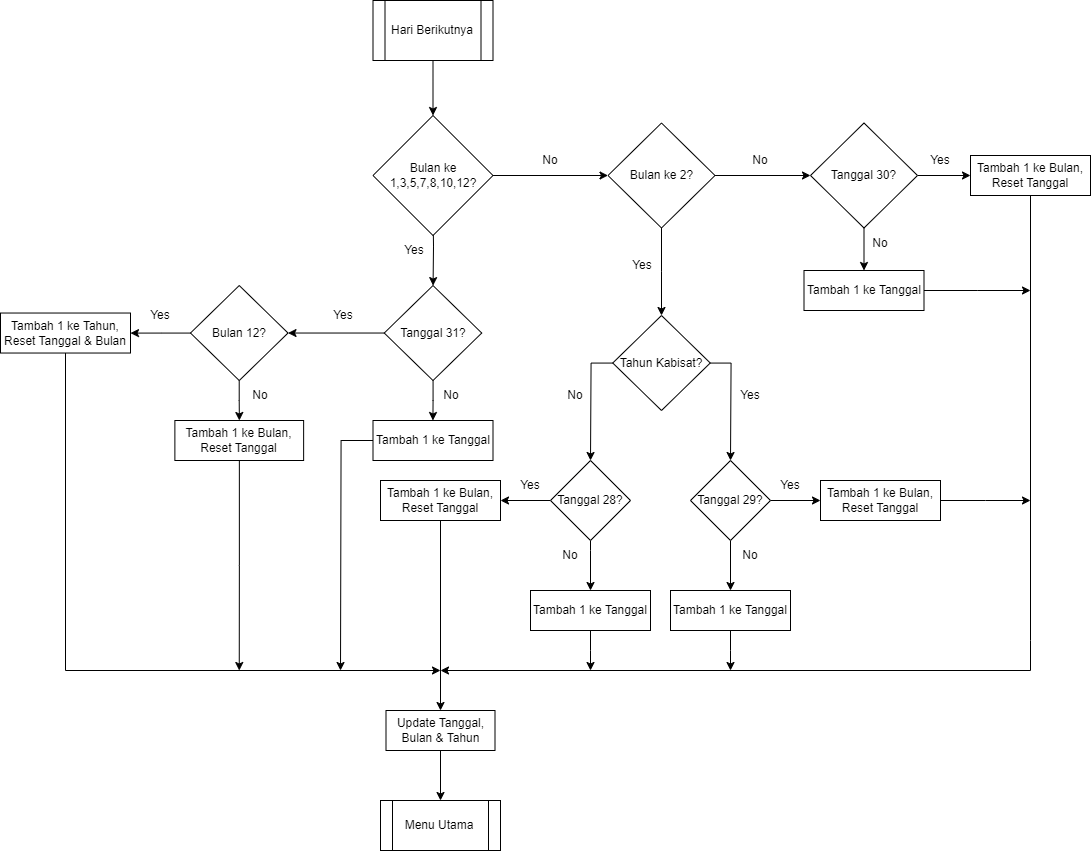

The diagram above was exported from draw.io. Its source (the exported page's mxGraphModel, read from the mxfile embedded in the PNG):
<mxGraphModel dx="1337" dy="819" grid="1" gridSize="10" guides="1" tooltips="1" connect="1" arrows="1" fold="1" page="1" pageScale="1" pageWidth="850" pageHeight="1100" math="0" shadow="0">
  <root>
    <mxCell id="0" />
    <mxCell id="1" parent="0" />
    <mxCell id="03cLxL6d9HwPMytoba5V-80" value="" style="edgeStyle=orthogonalEdgeStyle;rounded=0;orthogonalLoop=1;jettySize=auto;html=1;" parent="1" source="03cLxL6d9HwPMytoba5V-81" target="03cLxL6d9HwPMytoba5V-83" edge="1">
      <mxGeometry relative="1" as="geometry" />
    </mxCell>
    <mxCell id="03cLxL6d9HwPMytoba5V-81" value="Hari Berikutnya" style="shape=process;whiteSpace=wrap;html=1;backgroundOutline=1;" parent="1" vertex="1">
      <mxGeometry x="412.5" y="50" width="120" height="60" as="geometry" />
    </mxCell>
    <mxCell id="03cLxL6d9HwPMytoba5V-82" value="" style="edgeStyle=orthogonalEdgeStyle;rounded=0;orthogonalLoop=1;jettySize=auto;html=1;" parent="1" source="03cLxL6d9HwPMytoba5V-83" target="03cLxL6d9HwPMytoba5V-85" edge="1">
      <mxGeometry relative="1" as="geometry" />
    </mxCell>
    <mxCell id="03cLxL6d9HwPMytoba5V-88" value="" style="edgeStyle=orthogonalEdgeStyle;rounded=0;orthogonalLoop=1;jettySize=auto;html=1;" parent="1" target="03cLxL6d9HwPMytoba5V-87" edge="1">
      <mxGeometry relative="1" as="geometry">
        <mxPoint x="472.47368421052624" y="255.00368421052622" as="sourcePoint" />
      </mxGeometry>
    </mxCell>
    <mxCell id="03cLxL6d9HwPMytoba5V-83" value="Bulan ke&lt;div&gt;1,3,5,7,8,10,12?&lt;/div&gt;" style="rhombus;whiteSpace=wrap;html=1;" parent="1" vertex="1">
      <mxGeometry x="412.5" y="165" width="120" height="120" as="geometry" />
    </mxCell>
    <mxCell id="03cLxL6d9HwPMytoba5V-84" value="" style="edgeStyle=orthogonalEdgeStyle;rounded=0;orthogonalLoop=1;jettySize=auto;html=1;" parent="1" source="03cLxL6d9HwPMytoba5V-85" target="03cLxL6d9HwPMytoba5V-86" edge="1">
      <mxGeometry relative="1" as="geometry" />
    </mxCell>
    <mxCell id="03cLxL6d9HwPMytoba5V-90" value="" style="edgeStyle=orthogonalEdgeStyle;rounded=0;orthogonalLoop=1;jettySize=auto;html=1;" parent="1" source="03cLxL6d9HwPMytoba5V-85" target="03cLxL6d9HwPMytoba5V-89" edge="1">
      <mxGeometry relative="1" as="geometry" />
    </mxCell>
    <mxCell id="03cLxL6d9HwPMytoba5V-85" value="Bulan ke 2?" style="rhombus;whiteSpace=wrap;html=1;" parent="1" vertex="1">
      <mxGeometry x="647.5" y="172.5" width="107" height="105" as="geometry" />
    </mxCell>
    <mxCell id="NO4ytaSGklAQs1z_udPr-24" value="" style="edgeStyle=orthogonalEdgeStyle;rounded=0;orthogonalLoop=1;jettySize=auto;html=1;" parent="1" source="03cLxL6d9HwPMytoba5V-86" target="NO4ytaSGklAQs1z_udPr-21" edge="1">
      <mxGeometry relative="1" as="geometry" />
    </mxCell>
    <mxCell id="NO4ytaSGklAQs1z_udPr-25" value="" style="edgeStyle=orthogonalEdgeStyle;rounded=0;orthogonalLoop=1;jettySize=auto;html=1;" parent="1" source="03cLxL6d9HwPMytoba5V-86" target="NO4ytaSGklAQs1z_udPr-22" edge="1">
      <mxGeometry relative="1" as="geometry" />
    </mxCell>
    <mxCell id="03cLxL6d9HwPMytoba5V-86" value="Tanggal 30?" style="rhombus;whiteSpace=wrap;html=1;" parent="1" vertex="1">
      <mxGeometry x="850" y="172.5" width="107" height="105" as="geometry" />
    </mxCell>
    <mxCell id="NO4ytaSGklAQs1z_udPr-4" value="" style="edgeStyle=orthogonalEdgeStyle;rounded=0;orthogonalLoop=1;jettySize=auto;html=1;" parent="1" source="03cLxL6d9HwPMytoba5V-87" target="NO4ytaSGklAQs1z_udPr-3" edge="1">
      <mxGeometry relative="1" as="geometry" />
    </mxCell>
    <mxCell id="lIDp8uyimlErtCo1sL1M-13" value="" style="edgeStyle=orthogonalEdgeStyle;rounded=0;orthogonalLoop=1;jettySize=auto;html=1;" parent="1" source="03cLxL6d9HwPMytoba5V-87" target="lIDp8uyimlErtCo1sL1M-12" edge="1">
      <mxGeometry relative="1" as="geometry" />
    </mxCell>
    <mxCell id="03cLxL6d9HwPMytoba5V-87" value="Tanggal 31?" style="rhombus;whiteSpace=wrap;html=1;" parent="1" vertex="1">
      <mxGeometry x="423.75" y="335.03" width="97.5" height="95" as="geometry" />
    </mxCell>
    <mxCell id="03cLxL6d9HwPMytoba5V-93" style="edgeStyle=orthogonalEdgeStyle;rounded=0;orthogonalLoop=1;jettySize=auto;html=1;" parent="1" source="03cLxL6d9HwPMytoba5V-89" edge="1">
      <mxGeometry relative="1" as="geometry">
        <mxPoint x="630" y="510" as="targetPoint" />
      </mxGeometry>
    </mxCell>
    <mxCell id="03cLxL6d9HwPMytoba5V-94" style="edgeStyle=orthogonalEdgeStyle;rounded=0;orthogonalLoop=1;jettySize=auto;html=1;" parent="1" source="03cLxL6d9HwPMytoba5V-89" edge="1">
      <mxGeometry relative="1" as="geometry">
        <mxPoint x="770" y="510" as="targetPoint" />
      </mxGeometry>
    </mxCell>
    <mxCell id="03cLxL6d9HwPMytoba5V-89" value="Tahun Kabisat?" style="rhombus;whiteSpace=wrap;html=1;" parent="1" vertex="1">
      <mxGeometry x="652.25" y="365" width="97.5" height="95" as="geometry" />
    </mxCell>
    <mxCell id="NO4ytaSGklAQs1z_udPr-8" style="edgeStyle=orthogonalEdgeStyle;rounded=0;orthogonalLoop=1;jettySize=auto;html=1;entryX=0.5;entryY=0;entryDx=0;entryDy=0;" parent="1" source="03cLxL6d9HwPMytoba5V-96" target="03cLxL6d9HwPMytoba5V-115" edge="1">
      <mxGeometry relative="1" as="geometry">
        <mxPoint x="700" y="590" as="targetPoint" />
        <Array as="points">
          <mxPoint x="630" y="600" />
          <mxPoint x="630" y="600" />
        </Array>
      </mxGeometry>
    </mxCell>
    <mxCell id="NO4ytaSGklAQs1z_udPr-15" style="edgeStyle=orthogonalEdgeStyle;rounded=0;orthogonalLoop=1;jettySize=auto;html=1;entryX=1;entryY=0.5;entryDx=0;entryDy=0;" parent="1" source="03cLxL6d9HwPMytoba5V-96" target="NO4ytaSGklAQs1z_udPr-16" edge="1">
      <mxGeometry relative="1" as="geometry">
        <mxPoint x="770" y="610" as="targetPoint" />
        <Array as="points" />
      </mxGeometry>
    </mxCell>
    <mxCell id="03cLxL6d9HwPMytoba5V-96" value="Tanggal 28?" style="rhombus;whiteSpace=wrap;html=1;" parent="1" vertex="1">
      <mxGeometry x="590" y="510" width="80" height="80" as="geometry" />
    </mxCell>
    <mxCell id="NO4ytaSGklAQs1z_udPr-11" value="" style="edgeStyle=orthogonalEdgeStyle;rounded=0;orthogonalLoop=1;jettySize=auto;html=1;" parent="1" source="03cLxL6d9HwPMytoba5V-97" target="NO4ytaSGklAQs1z_udPr-10" edge="1">
      <mxGeometry relative="1" as="geometry" />
    </mxCell>
    <mxCell id="NO4ytaSGklAQs1z_udPr-14" value="" style="edgeStyle=orthogonalEdgeStyle;rounded=0;orthogonalLoop=1;jettySize=auto;html=1;" parent="1" source="03cLxL6d9HwPMytoba5V-97" target="NO4ytaSGklAQs1z_udPr-13" edge="1">
      <mxGeometry relative="1" as="geometry" />
    </mxCell>
    <mxCell id="03cLxL6d9HwPMytoba5V-97" value="Tanggal 29?" style="rhombus;whiteSpace=wrap;html=1;" parent="1" vertex="1">
      <mxGeometry x="730" y="510" width="80" height="80" as="geometry" />
    </mxCell>
    <mxCell id="03cLxL6d9HwPMytoba5V-101" value="No" style="text;html=1;align=center;verticalAlign=middle;whiteSpace=wrap;rounded=0;" parent="1" vertex="1">
      <mxGeometry x="560" y="195" width="60" height="30" as="geometry" />
    </mxCell>
    <mxCell id="03cLxL6d9HwPMytoba5V-102" value="No" style="text;html=1;align=center;verticalAlign=middle;whiteSpace=wrap;rounded=0;" parent="1" vertex="1">
      <mxGeometry x="770" y="195" width="60" height="30" as="geometry" />
    </mxCell>
    <mxCell id="03cLxL6d9HwPMytoba5V-103" value="Yes" style="text;html=1;align=center;verticalAlign=middle;whiteSpace=wrap;rounded=0;" parent="1" vertex="1">
      <mxGeometry x="652.25" y="300" width="60" height="30" as="geometry" />
    </mxCell>
    <mxCell id="03cLxL6d9HwPMytoba5V-104" value="Yes" style="text;html=1;align=center;verticalAlign=middle;whiteSpace=wrap;rounded=0;" parent="1" vertex="1">
      <mxGeometry x="423.75" y="285" width="60" height="30" as="geometry" />
    </mxCell>
    <mxCell id="03cLxL6d9HwPMytoba5V-105" value="Yes" style="text;html=1;align=center;verticalAlign=middle;whiteSpace=wrap;rounded=0;" parent="1" vertex="1">
      <mxGeometry x="760" y="430" width="60" height="30" as="geometry" />
    </mxCell>
    <mxCell id="03cLxL6d9HwPMytoba5V-106" value="No" style="text;html=1;align=center;verticalAlign=middle;whiteSpace=wrap;rounded=0;" parent="1" vertex="1">
      <mxGeometry x="585" y="430" width="60" height="30" as="geometry" />
    </mxCell>
    <mxCell id="lIDp8uyimlErtCo1sL1M-25" style="edgeStyle=orthogonalEdgeStyle;rounded=0;orthogonalLoop=1;jettySize=auto;html=1;" parent="1" source="03cLxL6d9HwPMytoba5V-115" edge="1">
      <mxGeometry relative="1" as="geometry">
        <mxPoint x="630.0000000000002" y="720" as="targetPoint" />
      </mxGeometry>
    </mxCell>
    <mxCell id="03cLxL6d9HwPMytoba5V-115" value="Tambah 1 ke Tanggal" style="rounded=0;whiteSpace=wrap;html=1;" parent="1" vertex="1">
      <mxGeometry x="570" y="640" width="120" height="40" as="geometry" />
    </mxCell>
    <mxCell id="lIDp8uyimlErtCo1sL1M-31" style="edgeStyle=orthogonalEdgeStyle;rounded=0;orthogonalLoop=1;jettySize=auto;html=1;" parent="1" source="NO4ytaSGklAQs1z_udPr-3" edge="1">
      <mxGeometry relative="1" as="geometry">
        <mxPoint x="380" y="720" as="targetPoint" />
      </mxGeometry>
    </mxCell>
    <mxCell id="NO4ytaSGklAQs1z_udPr-3" value="Tambah 1 ke Tanggal" style="whiteSpace=wrap;html=1;" parent="1" vertex="1">
      <mxGeometry x="412.5" y="470" width="120" height="40" as="geometry" />
    </mxCell>
    <mxCell id="lIDp8uyimlErtCo1sL1M-26" style="edgeStyle=orthogonalEdgeStyle;rounded=0;orthogonalLoop=1;jettySize=auto;html=1;" parent="1" source="NO4ytaSGklAQs1z_udPr-10" edge="1">
      <mxGeometry relative="1" as="geometry">
        <mxPoint x="770.0000000000002" y="720" as="targetPoint" />
      </mxGeometry>
    </mxCell>
    <mxCell id="NO4ytaSGklAQs1z_udPr-10" value="Tambah 1 ke Tanggal" style="rounded=0;whiteSpace=wrap;html=1;" parent="1" vertex="1">
      <mxGeometry x="710" y="640" width="120" height="40" as="geometry" />
    </mxCell>
    <mxCell id="NO4ytaSGklAQs1z_udPr-12" style="edgeStyle=orthogonalEdgeStyle;rounded=0;orthogonalLoop=1;jettySize=auto;html=1;exitX=0.5;exitY=1;exitDx=0;exitDy=0;" parent="1" source="NO4ytaSGklAQs1z_udPr-3" target="NO4ytaSGklAQs1z_udPr-3" edge="1">
      <mxGeometry relative="1" as="geometry" />
    </mxCell>
    <mxCell id="lIDp8uyimlErtCo1sL1M-27" style="edgeStyle=orthogonalEdgeStyle;rounded=0;orthogonalLoop=1;jettySize=auto;html=1;" parent="1" source="NO4ytaSGklAQs1z_udPr-13" edge="1">
      <mxGeometry relative="1" as="geometry">
        <mxPoint x="1070" y="550" as="targetPoint" />
      </mxGeometry>
    </mxCell>
    <mxCell id="NO4ytaSGklAQs1z_udPr-13" value="Tambah 1 ke Bulan, Reset Tanggal" style="whiteSpace=wrap;html=1;" parent="1" vertex="1">
      <mxGeometry x="860" y="530" width="120" height="40" as="geometry" />
    </mxCell>
    <mxCell id="lIDp8uyimlErtCo1sL1M-23" style="edgeStyle=orthogonalEdgeStyle;rounded=0;orthogonalLoop=1;jettySize=auto;html=1;entryX=0.5;entryY=0;entryDx=0;entryDy=0;" parent="1" source="NO4ytaSGklAQs1z_udPr-16" target="lIDp8uyimlErtCo1sL1M-11" edge="1">
      <mxGeometry relative="1" as="geometry" />
    </mxCell>
    <mxCell id="NO4ytaSGklAQs1z_udPr-16" value="Tambah 1 ke Bulan, Reset Tanggal" style="whiteSpace=wrap;html=1;" parent="1" vertex="1">
      <mxGeometry x="420" y="530" width="120" height="40" as="geometry" />
    </mxCell>
    <mxCell id="NO4ytaSGklAQs1z_udPr-17" value="Yes" style="text;html=1;align=center;verticalAlign=middle;whiteSpace=wrap;rounded=0;" parent="1" vertex="1">
      <mxGeometry x="540" y="520" width="60" height="30" as="geometry" />
    </mxCell>
    <mxCell id="NO4ytaSGklAQs1z_udPr-18" value="Yes" style="text;html=1;align=center;verticalAlign=middle;whiteSpace=wrap;rounded=0;" parent="1" vertex="1">
      <mxGeometry x="800" y="520" width="60" height="30" as="geometry" />
    </mxCell>
    <mxCell id="NO4ytaSGklAQs1z_udPr-19" value="No" style="text;html=1;align=center;verticalAlign=middle;whiteSpace=wrap;rounded=0;" parent="1" vertex="1">
      <mxGeometry x="580" y="590" width="60" height="30" as="geometry" />
    </mxCell>
    <mxCell id="NO4ytaSGklAQs1z_udPr-20" value="No" style="text;html=1;align=center;verticalAlign=middle;whiteSpace=wrap;rounded=0;" parent="1" vertex="1">
      <mxGeometry x="760" y="590" width="60" height="30" as="geometry" />
    </mxCell>
    <mxCell id="lIDp8uyimlErtCo1sL1M-24" style="edgeStyle=orthogonalEdgeStyle;rounded=0;orthogonalLoop=1;jettySize=auto;html=1;" parent="1" source="NO4ytaSGklAQs1z_udPr-21" edge="1">
      <mxGeometry relative="1" as="geometry">
        <mxPoint x="480" y="720" as="targetPoint" />
        <Array as="points">
          <mxPoint x="1070" y="690" />
          <mxPoint x="1070" y="690" />
        </Array>
      </mxGeometry>
    </mxCell>
    <mxCell id="NO4ytaSGklAQs1z_udPr-21" value="Tambah 1 ke Bulan, Reset Tanggal" style="whiteSpace=wrap;html=1;" parent="1" vertex="1">
      <mxGeometry x="1010" y="205" width="120" height="40" as="geometry" />
    </mxCell>
    <mxCell id="lIDp8uyimlErtCo1sL1M-32" style="edgeStyle=orthogonalEdgeStyle;rounded=0;orthogonalLoop=1;jettySize=auto;html=1;" parent="1" source="NO4ytaSGklAQs1z_udPr-22" edge="1">
      <mxGeometry relative="1" as="geometry">
        <mxPoint x="1070" y="340" as="targetPoint" />
      </mxGeometry>
    </mxCell>
    <mxCell id="NO4ytaSGklAQs1z_udPr-22" value="Tambah 1 ke Tanggal" style="rounded=0;whiteSpace=wrap;html=1;" parent="1" vertex="1">
      <mxGeometry x="843.5" y="320" width="120" height="40" as="geometry" />
    </mxCell>
    <mxCell id="NO4ytaSGklAQs1z_udPr-26" value="No" style="text;html=1;align=center;verticalAlign=middle;whiteSpace=wrap;rounded=0;" parent="1" vertex="1">
      <mxGeometry x="890" y="277.5" width="60" height="30" as="geometry" />
    </mxCell>
    <mxCell id="NO4ytaSGklAQs1z_udPr-27" value="Yes" style="text;html=1;align=center;verticalAlign=middle;whiteSpace=wrap;rounded=0;" parent="1" vertex="1">
      <mxGeometry x="950" y="195" width="60" height="30" as="geometry" />
    </mxCell>
    <mxCell id="lIDp8uyimlErtCo1sL1M-10" value="Menu Utama" style="shape=process;whiteSpace=wrap;html=1;backgroundOutline=1;" parent="1" vertex="1">
      <mxGeometry x="420" y="850" width="120" height="50" as="geometry" />
    </mxCell>
    <mxCell id="lIDp8uyimlErtCo1sL1M-33" value="" style="edgeStyle=orthogonalEdgeStyle;rounded=0;orthogonalLoop=1;jettySize=auto;html=1;" parent="1" source="lIDp8uyimlErtCo1sL1M-11" target="lIDp8uyimlErtCo1sL1M-10" edge="1">
      <mxGeometry relative="1" as="geometry" />
    </mxCell>
    <mxCell id="lIDp8uyimlErtCo1sL1M-11" value="Update Tanggal, Bulan &amp;amp; Tahun" style="rounded=0;whiteSpace=wrap;html=1;" parent="1" vertex="1">
      <mxGeometry x="425.5" y="760" width="109" height="40" as="geometry" />
    </mxCell>
    <mxCell id="lIDp8uyimlErtCo1sL1M-15" value="" style="edgeStyle=orthogonalEdgeStyle;rounded=0;orthogonalLoop=1;jettySize=auto;html=1;" parent="1" source="lIDp8uyimlErtCo1sL1M-12" target="lIDp8uyimlErtCo1sL1M-14" edge="1">
      <mxGeometry relative="1" as="geometry" />
    </mxCell>
    <mxCell id="lIDp8uyimlErtCo1sL1M-17" value="" style="edgeStyle=orthogonalEdgeStyle;rounded=0;orthogonalLoop=1;jettySize=auto;html=1;" parent="1" source="lIDp8uyimlErtCo1sL1M-12" edge="1">
      <mxGeometry relative="1" as="geometry">
        <mxPoint x="170" y="382.6" as="targetPoint" />
      </mxGeometry>
    </mxCell>
    <mxCell id="lIDp8uyimlErtCo1sL1M-12" value="Bulan 12?" style="rhombus;whiteSpace=wrap;html=1;" parent="1" vertex="1">
      <mxGeometry x="230" y="335.03" width="97.5" height="95" as="geometry" />
    </mxCell>
    <mxCell id="lIDp8uyimlErtCo1sL1M-30" style="edgeStyle=orthogonalEdgeStyle;rounded=0;orthogonalLoop=1;jettySize=auto;html=1;" parent="1" source="lIDp8uyimlErtCo1sL1M-14" edge="1">
      <mxGeometry relative="1" as="geometry">
        <mxPoint x="278.7549999999999" y="720" as="targetPoint" />
      </mxGeometry>
    </mxCell>
    <mxCell id="lIDp8uyimlErtCo1sL1M-14" value="Tambah 1 ke Bulan, Reset Tanggal" style="whiteSpace=wrap;html=1;" parent="1" vertex="1">
      <mxGeometry x="214.38" y="470" width="128.75" height="40" as="geometry" />
    </mxCell>
    <mxCell id="lIDp8uyimlErtCo1sL1M-28" style="edgeStyle=orthogonalEdgeStyle;rounded=0;orthogonalLoop=1;jettySize=auto;html=1;" parent="1" source="lIDp8uyimlErtCo1sL1M-18" edge="1">
      <mxGeometry relative="1" as="geometry">
        <mxPoint x="480" y="720" as="targetPoint" />
        <Array as="points">
          <mxPoint x="105" y="720" />
        </Array>
      </mxGeometry>
    </mxCell>
    <mxCell id="lIDp8uyimlErtCo1sL1M-18" value="Tambah 1 ke Tahun, Reset Tanggal &amp;amp; Bulan" style="whiteSpace=wrap;html=1;" parent="1" vertex="1">
      <mxGeometry x="40" y="362.53" width="130" height="40" as="geometry" />
    </mxCell>
    <mxCell id="lIDp8uyimlErtCo1sL1M-19" value="No" style="text;html=1;align=center;verticalAlign=middle;whiteSpace=wrap;rounded=0;" parent="1" vertex="1">
      <mxGeometry x="461.25" y="430" width="60" height="30" as="geometry" />
    </mxCell>
    <mxCell id="lIDp8uyimlErtCo1sL1M-20" value="Yes" style="text;html=1;align=center;verticalAlign=middle;whiteSpace=wrap;rounded=0;" parent="1" vertex="1">
      <mxGeometry x="352.5" y="350" width="60" height="30" as="geometry" />
    </mxCell>
    <mxCell id="lIDp8uyimlErtCo1sL1M-21" value="Yes" style="text;html=1;align=center;verticalAlign=middle;whiteSpace=wrap;rounded=0;" parent="1" vertex="1">
      <mxGeometry x="170" y="350" width="60" height="30" as="geometry" />
    </mxCell>
    <mxCell id="lIDp8uyimlErtCo1sL1M-22" value="No" style="text;html=1;align=center;verticalAlign=middle;whiteSpace=wrap;rounded=0;" parent="1" vertex="1">
      <mxGeometry x="270" y="430" width="60" height="30" as="geometry" />
    </mxCell>
  </root>
</mxGraphModel>